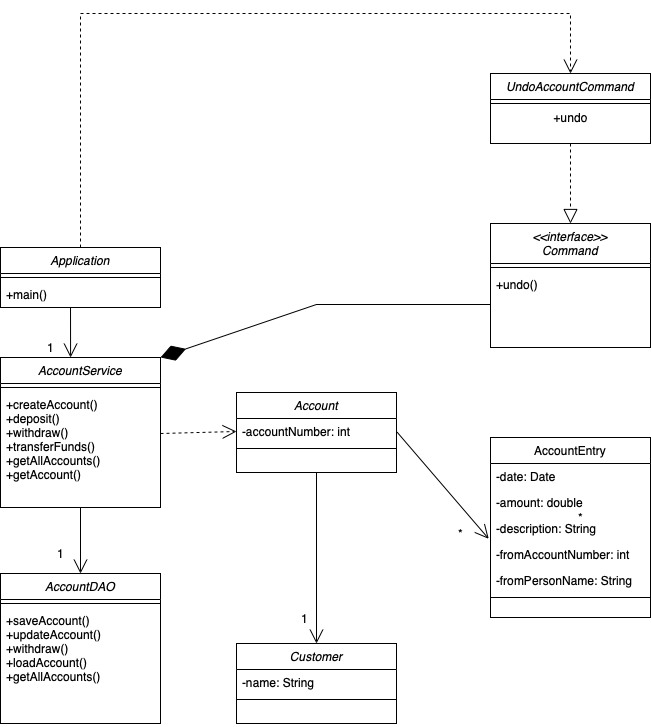

The diagram above was exported from draw.io. Its source (the exported page's mxGraphModel, read from the mxfile embedded in the PNG):
<mxGraphModel dx="1018" dy="690" grid="1" gridSize="10" guides="1" tooltips="1" connect="1" arrows="1" fold="1" page="1" pageScale="1" pageWidth="1169" pageHeight="827" math="0" shadow="0">
  <root>
    <mxCell id="0" />
    <mxCell id="1" parent="0" />
    <mxCell id="i5IKpnObo1gPqFSu6Ev0-1" value="AccountEntry" style="swimlane;fontStyle=0;align=center;verticalAlign=top;childLayout=stackLayout;horizontal=1;startSize=26;horizontalStack=0;resizeParent=1;resizeLast=0;collapsible=1;marginBottom=0;rounded=0;shadow=0;strokeWidth=1;" vertex="1" parent="1">
      <mxGeometry x="680" y="454" width="160" height="180" as="geometry">
        <mxRectangle x="550" y="140" width="160" height="26" as="alternateBounds" />
      </mxGeometry>
    </mxCell>
    <mxCell id="i5IKpnObo1gPqFSu6Ev0-2" value="-date: Date" style="text;align=left;verticalAlign=top;spacingLeft=4;spacingRight=4;overflow=hidden;rotatable=0;points=[[0,0.5],[1,0.5]];portConstraint=eastwest;" vertex="1" parent="i5IKpnObo1gPqFSu6Ev0-1">
      <mxGeometry y="26" width="160" height="26" as="geometry" />
    </mxCell>
    <mxCell id="i5IKpnObo1gPqFSu6Ev0-3" value="-amount: double" style="text;align=left;verticalAlign=top;spacingLeft=4;spacingRight=4;overflow=hidden;rotatable=0;points=[[0,0.5],[1,0.5]];portConstraint=eastwest;rounded=0;shadow=0;html=0;" vertex="1" parent="i5IKpnObo1gPqFSu6Ev0-1">
      <mxGeometry y="52" width="160" height="26" as="geometry" />
    </mxCell>
    <mxCell id="i5IKpnObo1gPqFSu6Ev0-4" value="-description: String" style="text;align=left;verticalAlign=top;spacingLeft=4;spacingRight=4;overflow=hidden;rotatable=0;points=[[0,0.5],[1,0.5]];portConstraint=eastwest;rounded=0;shadow=0;html=0;" vertex="1" parent="i5IKpnObo1gPqFSu6Ev0-1">
      <mxGeometry y="78" width="160" height="26" as="geometry" />
    </mxCell>
    <mxCell id="i5IKpnObo1gPqFSu6Ev0-5" value="-fromAccountNumber: int" style="text;align=left;verticalAlign=top;spacingLeft=4;spacingRight=4;overflow=hidden;rotatable=0;points=[[0,0.5],[1,0.5]];portConstraint=eastwest;rounded=0;shadow=0;html=0;" vertex="1" parent="i5IKpnObo1gPqFSu6Ev0-1">
      <mxGeometry y="104" width="160" height="26" as="geometry" />
    </mxCell>
    <mxCell id="i5IKpnObo1gPqFSu6Ev0-6" value="-fromPersonName: String" style="text;align=left;verticalAlign=top;spacingLeft=4;spacingRight=4;overflow=hidden;rotatable=0;points=[[0,0.5],[1,0.5]];portConstraint=eastwest;rounded=0;shadow=0;html=0;" vertex="1" parent="i5IKpnObo1gPqFSu6Ev0-1">
      <mxGeometry y="130" width="160" height="26" as="geometry" />
    </mxCell>
    <mxCell id="i5IKpnObo1gPqFSu6Ev0-7" value="" style="line;html=1;strokeWidth=1;align=left;verticalAlign=middle;spacingTop=-1;spacingLeft=3;spacingRight=3;rotatable=0;labelPosition=right;points=[];portConstraint=eastwest;" vertex="1" parent="i5IKpnObo1gPqFSu6Ev0-1">
      <mxGeometry y="156" width="160" height="8" as="geometry" />
    </mxCell>
    <mxCell id="i5IKpnObo1gPqFSu6Ev0-8" value="Application" style="swimlane;fontStyle=2;align=center;verticalAlign=top;childLayout=stackLayout;horizontal=1;startSize=26;horizontalStack=0;resizeParent=1;resizeLast=0;collapsible=1;marginBottom=0;rounded=0;shadow=0;strokeWidth=1;" vertex="1" parent="1">
      <mxGeometry x="190" y="264" width="160" height="60" as="geometry">
        <mxRectangle x="230" y="140" width="160" height="26" as="alternateBounds" />
      </mxGeometry>
    </mxCell>
    <mxCell id="i5IKpnObo1gPqFSu6Ev0-9" value="" style="line;html=1;strokeWidth=1;align=left;verticalAlign=middle;spacingTop=-1;spacingLeft=3;spacingRight=3;rotatable=0;labelPosition=right;points=[];portConstraint=eastwest;" vertex="1" parent="i5IKpnObo1gPqFSu6Ev0-8">
      <mxGeometry y="26" width="160" height="8" as="geometry" />
    </mxCell>
    <mxCell id="i5IKpnObo1gPqFSu6Ev0-10" value="+main()" style="text;align=left;verticalAlign=top;spacingLeft=4;spacingRight=4;overflow=hidden;rotatable=0;points=[[0,0.5],[1,0.5]];portConstraint=eastwest;" vertex="1" parent="i5IKpnObo1gPqFSu6Ev0-8">
      <mxGeometry y="34" width="160" height="26" as="geometry" />
    </mxCell>
    <mxCell id="i5IKpnObo1gPqFSu6Ev0-11" value="&lt;&lt;interface&gt;&gt;&#10;Command&#10;" style="swimlane;fontStyle=2;align=center;verticalAlign=top;childLayout=stackLayout;horizontal=1;startSize=40;horizontalStack=0;resizeParent=1;resizeLast=0;collapsible=1;marginBottom=0;rounded=0;shadow=0;strokeWidth=1;" vertex="1" parent="1">
      <mxGeometry x="680" y="240" width="160" height="124" as="geometry">
        <mxRectangle x="230" y="140" width="160" height="26" as="alternateBounds" />
      </mxGeometry>
    </mxCell>
    <mxCell id="i5IKpnObo1gPqFSu6Ev0-12" value="" style="line;html=1;strokeWidth=1;align=left;verticalAlign=middle;spacingTop=-1;spacingLeft=3;spacingRight=3;rotatable=0;labelPosition=right;points=[];portConstraint=eastwest;" vertex="1" parent="i5IKpnObo1gPqFSu6Ev0-11">
      <mxGeometry y="40" width="160" height="8" as="geometry" />
    </mxCell>
    <mxCell id="i5IKpnObo1gPqFSu6Ev0-13" value="+undo()" style="text;align=left;verticalAlign=top;spacingLeft=4;spacingRight=4;overflow=hidden;rotatable=0;points=[[0,0.5],[1,0.5]];portConstraint=eastwest;" vertex="1" parent="i5IKpnObo1gPqFSu6Ev0-11">
      <mxGeometry y="48" width="160" height="66" as="geometry" />
    </mxCell>
    <mxCell id="i5IKpnObo1gPqFSu6Ev0-14" value="Customer" style="swimlane;fontStyle=2;align=center;verticalAlign=top;childLayout=stackLayout;horizontal=1;startSize=26;horizontalStack=0;resizeParent=1;resizeLast=0;collapsible=1;marginBottom=0;rounded=0;shadow=0;strokeWidth=1;" vertex="1" parent="1">
      <mxGeometry x="426" y="660" width="160" height="80" as="geometry">
        <mxRectangle x="230" y="140" width="160" height="26" as="alternateBounds" />
      </mxGeometry>
    </mxCell>
    <mxCell id="i5IKpnObo1gPqFSu6Ev0-15" value="-name: String" style="text;align=left;verticalAlign=top;spacingLeft=4;spacingRight=4;overflow=hidden;rotatable=0;points=[[0,0.5],[1,0.5]];portConstraint=eastwest;" vertex="1" parent="i5IKpnObo1gPqFSu6Ev0-14">
      <mxGeometry y="26" width="160" height="26" as="geometry" />
    </mxCell>
    <mxCell id="i5IKpnObo1gPqFSu6Ev0-16" value="" style="line;html=1;strokeWidth=1;align=left;verticalAlign=middle;spacingTop=-1;spacingLeft=3;spacingRight=3;rotatable=0;labelPosition=right;points=[];portConstraint=eastwest;" vertex="1" parent="i5IKpnObo1gPqFSu6Ev0-14">
      <mxGeometry y="52" width="160" height="8" as="geometry" />
    </mxCell>
    <mxCell id="i5IKpnObo1gPqFSu6Ev0-17" value="Account" style="swimlane;fontStyle=2;align=center;verticalAlign=top;childLayout=stackLayout;horizontal=1;startSize=26;horizontalStack=0;resizeParent=1;resizeLast=0;collapsible=1;marginBottom=0;rounded=0;shadow=0;strokeWidth=1;" vertex="1" parent="1">
      <mxGeometry x="426" y="409" width="160" height="80" as="geometry">
        <mxRectangle x="230" y="140" width="160" height="26" as="alternateBounds" />
      </mxGeometry>
    </mxCell>
    <mxCell id="i5IKpnObo1gPqFSu6Ev0-18" value="-accountNumber: int" style="text;align=left;verticalAlign=top;spacingLeft=4;spacingRight=4;overflow=hidden;rotatable=0;points=[[0,0.5],[1,0.5]];portConstraint=eastwest;" vertex="1" parent="i5IKpnObo1gPqFSu6Ev0-17">
      <mxGeometry y="26" width="160" height="26" as="geometry" />
    </mxCell>
    <mxCell id="i5IKpnObo1gPqFSu6Ev0-19" value="" style="line;html=1;strokeWidth=1;align=left;verticalAlign=middle;spacingTop=-1;spacingLeft=3;spacingRight=3;rotatable=0;labelPosition=right;points=[];portConstraint=eastwest;" vertex="1" parent="i5IKpnObo1gPqFSu6Ev0-17">
      <mxGeometry y="52" width="160" height="8" as="geometry" />
    </mxCell>
    <mxCell id="i5IKpnObo1gPqFSu6Ev0-20" value="AccountService&#10;" style="swimlane;fontStyle=2;align=center;verticalAlign=top;childLayout=stackLayout;horizontal=1;startSize=26;horizontalStack=0;resizeParent=1;resizeLast=0;collapsible=1;marginBottom=0;rounded=0;shadow=0;strokeWidth=1;" vertex="1" parent="1">
      <mxGeometry x="190" y="374" width="160" height="150" as="geometry">
        <mxRectangle x="230" y="140" width="160" height="26" as="alternateBounds" />
      </mxGeometry>
    </mxCell>
    <mxCell id="i5IKpnObo1gPqFSu6Ev0-21" value="" style="line;html=1;strokeWidth=1;align=left;verticalAlign=middle;spacingTop=-1;spacingLeft=3;spacingRight=3;rotatable=0;labelPosition=right;points=[];portConstraint=eastwest;" vertex="1" parent="i5IKpnObo1gPqFSu6Ev0-20">
      <mxGeometry y="26" width="160" height="8" as="geometry" />
    </mxCell>
    <mxCell id="i5IKpnObo1gPqFSu6Ev0-22" value="+createAccount()&#10;+deposit()&#10;+withdraw()&#10;+transferFunds()&#10;+getAllAccounts()&#10;+getAccount()" style="text;align=left;verticalAlign=top;spacingLeft=4;spacingRight=4;overflow=hidden;rotatable=0;points=[[0,0.5],[1,0.5]];portConstraint=eastwest;" vertex="1" parent="i5IKpnObo1gPqFSu6Ev0-20">
      <mxGeometry y="34" width="160" height="116" as="geometry" />
    </mxCell>
    <mxCell id="i5IKpnObo1gPqFSu6Ev0-23" value="" style="endArrow=open;endSize=12;dashed=1;html=1;rounded=0;entryX=0;entryY=0.5;entryDx=0;entryDy=0;" edge="1" parent="1" target="i5IKpnObo1gPqFSu6Ev0-18">
      <mxGeometry width="160" relative="1" as="geometry">
        <mxPoint x="350" y="450" as="sourcePoint" />
        <mxPoint x="580" y="654" as="targetPoint" />
        <Array as="points" />
      </mxGeometry>
    </mxCell>
    <mxCell id="i5IKpnObo1gPqFSu6Ev0-24" value="" style="endArrow=open;endFill=1;endSize=12;html=1;rounded=0;entryX=0.438;entryY=0;entryDx=0;entryDy=0;entryPerimeter=0;" edge="1" parent="1" target="i5IKpnObo1gPqFSu6Ev0-20">
      <mxGeometry width="160" relative="1" as="geometry">
        <mxPoint x="260" y="324" as="sourcePoint" />
        <mxPoint x="420" y="324" as="targetPoint" />
      </mxGeometry>
    </mxCell>
    <mxCell id="i5IKpnObo1gPqFSu6Ev0-26" value="" style="endArrow=open;endFill=1;endSize=12;html=1;rounded=0;entryX=0.5;entryY=0;entryDx=0;entryDy=0;exitX=0.5;exitY=1;exitDx=0;exitDy=0;" edge="1" parent="1" target="i5IKpnObo1gPqFSu6Ev0-14" source="i5IKpnObo1gPqFSu6Ev0-17">
      <mxGeometry width="160" relative="1" as="geometry">
        <mxPoint x="426" y="554" as="sourcePoint" />
        <mxPoint x="736" y="424" as="targetPoint" />
      </mxGeometry>
    </mxCell>
    <mxCell id="i5IKpnObo1gPqFSu6Ev0-27" value="" style="endArrow=open;endFill=1;endSize=12;html=1;rounded=0;entryX=-0.011;entryY=0.898;entryDx=0;entryDy=0;entryPerimeter=0;exitX=1;exitY=0.5;exitDx=0;exitDy=0;" edge="1" parent="1" source="i5IKpnObo1gPqFSu6Ev0-18" target="i5IKpnObo1gPqFSu6Ev0-4">
      <mxGeometry width="160" relative="1" as="geometry">
        <mxPoint x="680" y="434" as="sourcePoint" />
        <mxPoint x="659.6399999999999" y="353.9960000000001" as="targetPoint" />
      </mxGeometry>
    </mxCell>
    <mxCell id="i5IKpnObo1gPqFSu6Ev0-28" value="*" style="text;html=1;align=center;verticalAlign=middle;resizable=0;points=[];autosize=1;strokeColor=none;fillColor=none;" vertex="1" parent="1">
      <mxGeometry x="760" y="524" width="20" height="20" as="geometry" />
    </mxCell>
    <mxCell id="i5IKpnObo1gPqFSu6Ev0-29" value="1" style="text;html=1;align=center;verticalAlign=middle;resizable=0;points=[];autosize=1;strokeColor=none;fillColor=none;" vertex="1" parent="1">
      <mxGeometry x="484" y="625" width="20" height="20" as="geometry" />
    </mxCell>
    <mxCell id="i5IKpnObo1gPqFSu6Ev0-31" value="1" style="text;html=1;align=center;verticalAlign=middle;resizable=0;points=[];autosize=1;strokeColor=none;fillColor=none;" vertex="1" parent="1">
      <mxGeometry x="230" y="354" width="20" height="20" as="geometry" />
    </mxCell>
    <mxCell id="i5IKpnObo1gPqFSu6Ev0-47" value="UndoAccountCommand&#10;" style="swimlane;fontStyle=2;align=center;verticalAlign=top;childLayout=stackLayout;horizontal=1;startSize=26;horizontalStack=0;resizeParent=1;resizeLast=0;collapsible=1;marginBottom=0;rounded=0;shadow=0;strokeWidth=1;" vertex="1" parent="1">
      <mxGeometry x="680" y="90" width="160" height="70" as="geometry">
        <mxRectangle x="230" y="140" width="160" height="26" as="alternateBounds" />
      </mxGeometry>
    </mxCell>
    <mxCell id="i5IKpnObo1gPqFSu6Ev0-48" value="" style="line;html=1;strokeWidth=1;align=left;verticalAlign=middle;spacingTop=-1;spacingLeft=3;spacingRight=3;rotatable=0;labelPosition=right;points=[];portConstraint=eastwest;" vertex="1" parent="i5IKpnObo1gPqFSu6Ev0-47">
      <mxGeometry y="26" width="160" height="8" as="geometry" />
    </mxCell>
    <mxCell id="i5IKpnObo1gPqFSu6Ev0-49" value="+undo&lt;br&gt;" style="text;html=1;align=center;verticalAlign=middle;resizable=0;points=[];autosize=1;strokeColor=none;fillColor=none;" vertex="1" parent="i5IKpnObo1gPqFSu6Ev0-47">
      <mxGeometry y="34" width="160" height="20" as="geometry" />
    </mxCell>
    <mxCell id="i5IKpnObo1gPqFSu6Ev0-50" value="" style="endArrow=block;dashed=1;endFill=0;endSize=12;html=1;rounded=0;exitX=0.5;exitY=1;exitDx=0;exitDy=0;entryX=0.5;entryY=0;entryDx=0;entryDy=0;" edge="1" parent="1" source="i5IKpnObo1gPqFSu6Ev0-47" target="i5IKpnObo1gPqFSu6Ev0-11">
      <mxGeometry width="160" relative="1" as="geometry">
        <mxPoint x="536" y="414" as="sourcePoint" />
        <mxPoint x="516" y="354" as="targetPoint" />
      </mxGeometry>
    </mxCell>
    <mxCell id="i5IKpnObo1gPqFSu6Ev0-51" value="" style="endArrow=open;endSize=12;dashed=1;html=1;rounded=0;exitX=0.5;exitY=0;exitDx=0;exitDy=0;entryX=0.5;entryY=0;entryDx=0;entryDy=0;" edge="1" parent="1" source="i5IKpnObo1gPqFSu6Ev0-8" target="i5IKpnObo1gPqFSu6Ev0-47">
      <mxGeometry width="160" relative="1" as="geometry">
        <mxPoint x="360" y="454" as="sourcePoint" />
        <mxPoint x="670" y="90" as="targetPoint" />
        <Array as="points">
          <mxPoint x="270" y="30" />
          <mxPoint x="490" y="30" />
          <mxPoint x="760" y="30" />
        </Array>
      </mxGeometry>
    </mxCell>
    <mxCell id="i5IKpnObo1gPqFSu6Ev0-52" value="" style="endArrow=diamondThin;endFill=1;endSize=24;html=1;rounded=0;exitX=0;exitY=0.5;exitDx=0;exitDy=0;entryX=1;entryY=0;entryDx=0;entryDy=0;" edge="1" parent="1" source="i5IKpnObo1gPqFSu6Ev0-13" target="i5IKpnObo1gPqFSu6Ev0-20">
      <mxGeometry width="160" relative="1" as="geometry">
        <mxPoint x="500" y="510" as="sourcePoint" />
        <mxPoint x="660" y="510" as="targetPoint" />
        <Array as="points">
          <mxPoint x="506" y="321" />
        </Array>
      </mxGeometry>
    </mxCell>
    <mxCell id="i5IKpnObo1gPqFSu6Ev0-53" value="AccountDAO" style="swimlane;fontStyle=2;align=center;verticalAlign=top;childLayout=stackLayout;horizontal=1;startSize=26;horizontalStack=0;resizeParent=1;resizeLast=0;collapsible=1;marginBottom=0;rounded=0;shadow=0;strokeWidth=1;" vertex="1" parent="1">
      <mxGeometry x="190" y="590" width="160" height="150" as="geometry">
        <mxRectangle x="230" y="140" width="160" height="26" as="alternateBounds" />
      </mxGeometry>
    </mxCell>
    <mxCell id="i5IKpnObo1gPqFSu6Ev0-54" value="" style="line;html=1;strokeWidth=1;align=left;verticalAlign=middle;spacingTop=-1;spacingLeft=3;spacingRight=3;rotatable=0;labelPosition=right;points=[];portConstraint=eastwest;" vertex="1" parent="i5IKpnObo1gPqFSu6Ev0-53">
      <mxGeometry y="26" width="160" height="8" as="geometry" />
    </mxCell>
    <mxCell id="i5IKpnObo1gPqFSu6Ev0-55" value="+saveAccount()&#10;+updateAccount()&#10;+withdraw()&#10;+loadAccount()&#10;+getAllAccounts()" style="text;align=left;verticalAlign=top;spacingLeft=4;spacingRight=4;overflow=hidden;rotatable=0;points=[[0,0.5],[1,0.5]];portConstraint=eastwest;" vertex="1" parent="i5IKpnObo1gPqFSu6Ev0-53">
      <mxGeometry y="34" width="160" height="116" as="geometry" />
    </mxCell>
    <mxCell id="i5IKpnObo1gPqFSu6Ev0-56" value="" style="endArrow=open;endFill=1;endSize=12;html=1;rounded=0;entryX=0.5;entryY=0;entryDx=0;entryDy=0;exitX=0.5;exitY=1;exitDx=0;exitDy=0;exitPerimeter=0;" edge="1" parent="1" source="i5IKpnObo1gPqFSu6Ev0-22" target="i5IKpnObo1gPqFSu6Ev0-53">
      <mxGeometry width="160" relative="1" as="geometry">
        <mxPoint x="257.76" y="524.0039999999999" as="sourcePoint" />
        <mxPoint x="350" y="572.358" as="targetPoint" />
      </mxGeometry>
    </mxCell>
    <mxCell id="i5IKpnObo1gPqFSu6Ev0-57" value="1" style="text;html=1;align=center;verticalAlign=middle;resizable=0;points=[];autosize=1;strokeColor=none;fillColor=none;" vertex="1" parent="1">
      <mxGeometry x="240" y="560" width="20" height="20" as="geometry" />
    </mxCell>
    <mxCell id="i5IKpnObo1gPqFSu6Ev0-58" value="*" style="text;html=1;align=center;verticalAlign=middle;resizable=0;points=[];autosize=1;strokeColor=none;fillColor=none;" vertex="1" parent="1">
      <mxGeometry x="640" y="540" width="20" height="20" as="geometry" />
    </mxCell>
  </root>
</mxGraphModel>